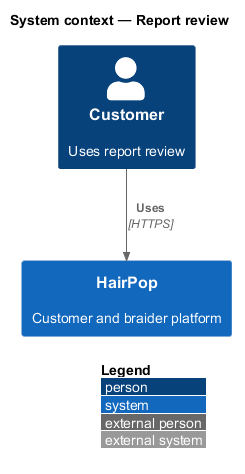

The diagram above was rendered by PlantUML. Its source (embedded in the PNG):
@startuml
!include <C4/C4_Context>
LAYOUT_WITH_LEGEND()
title System context — Report review
Person(person, "Customer", "Uses report review")
System(hairpop, "HairPop", "Customer and braider platform")
Rel(person, hairpop, "Uses", "HTTPS")
@enduml